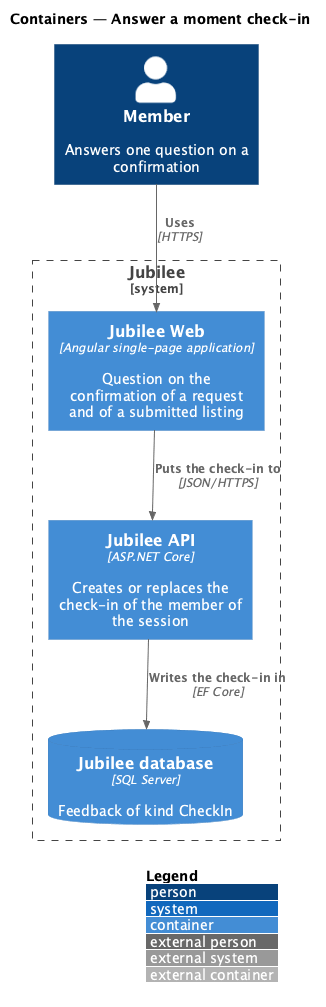

The diagram above was rendered by PlantUML. Its source (embedded in the PNG):
@startuml
!include <C4/C4_Container>
LAYOUT_WITH_LEGEND()
title Containers — Answer a moment check-in

Person(member, "Member", "Answers one question on a confirmation")
System_Boundary(jubilee, "Jubilee") {
  Container(web, "Jubilee Web", "Angular single-page application", "Question on the confirmation of a request and of a submitted listing")
  Container(api, "Jubilee API", "ASP.NET Core", "Creates or replaces the check-in of the member of the session")
  ContainerDb(db, "Jubilee database", "SQL Server", "Feedback of kind CheckIn")
}
Rel(member, web, "Uses", "HTTPS")
Rel(web, api, "Puts the check-in to", "JSON/HTTPS")
Rel(api, db, "Writes the check-in in", "EF Core")
@enduml